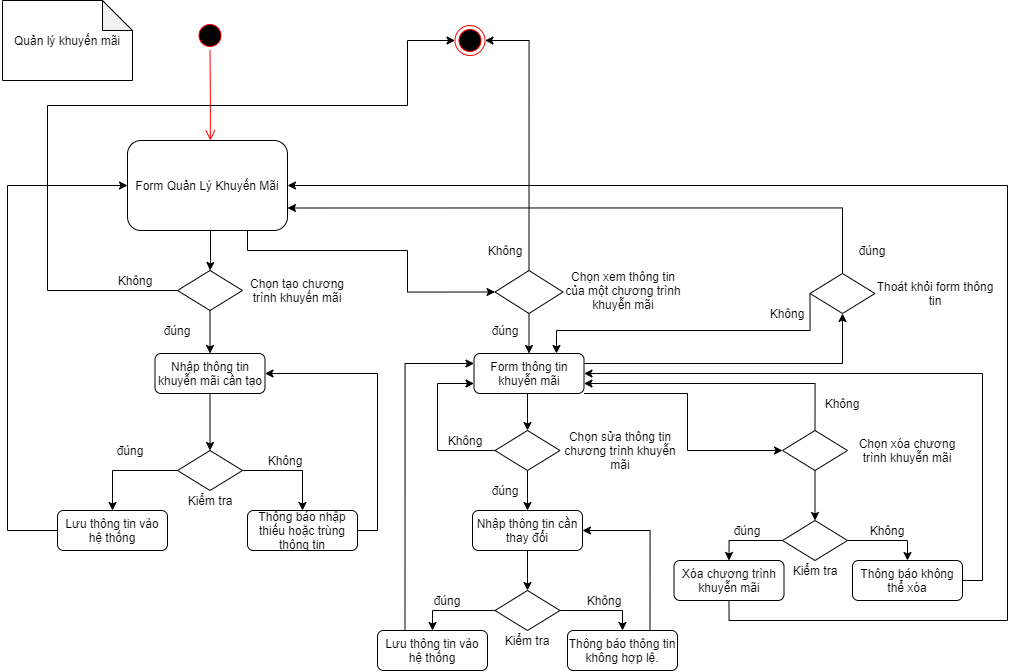

The diagram above was exported from draw.io. Its source (the exported page's mxGraphModel, read from the mxfile embedded in the PNG):
<mxGraphModel dx="1240" dy="786" grid="1" gridSize="10" guides="1" tooltips="1" connect="1" arrows="1" fold="1" page="1" pageScale="1" pageWidth="1169" pageHeight="826" background="#ffffff" math="0" shadow="0">
  <root>
    <mxCell id="0" />
    <mxCell id="1" parent="0" />
    <mxCell id="6" value="" style="edgeStyle=elbowEdgeStyle;elbow=horizontal;verticalAlign=bottom;endArrow=open;endSize=8;strokeColor=#FF0000;endFill=1;rounded=0" parent="1" source="5" target="oe2-ipfIPPVTRvUnXvWy-43" edge="1">
      <mxGeometry x="247.5" y="170" as="geometry">
        <mxPoint x="242.5" y="270" as="targetPoint" />
      </mxGeometry>
    </mxCell>
    <mxCell id="5" value="" style="ellipse;shape=startState;fillColor=#000000;strokeColor=#ff0000;" parent="1" vertex="1">
      <mxGeometry x="227.5" y="70" width="30" height="30" as="geometry" />
    </mxCell>
    <mxCell id="oe2-ipfIPPVTRvUnXvWy-42" value="Quản lý khuyến mãi" style="shape=note;whiteSpace=wrap;html=1;backgroundOutline=1;darkOpacity=0.05;rotation=0;" parent="1" vertex="1">
      <mxGeometry x="35" y="50" width="130" height="80" as="geometry" />
    </mxCell>
    <mxCell id="oe2-ipfIPPVTRvUnXvWy-45" style="edgeStyle=orthogonalEdgeStyle;rounded=0;orthogonalLoop=1;jettySize=auto;html=1;entryX=0.5;entryY=0;entryDx=0;entryDy=0;" parent="1" source="oe2-ipfIPPVTRvUnXvWy-43" target="oe2-ipfIPPVTRvUnXvWy-44" edge="1">
      <mxGeometry relative="1" as="geometry">
        <Array as="points">
          <mxPoint x="243" y="310" />
          <mxPoint x="243" y="310" />
        </Array>
      </mxGeometry>
    </mxCell>
    <mxCell id="W3UVQZszj_sSOvCzZ5AQ-28" style="edgeStyle=orthogonalEdgeStyle;rounded=0;orthogonalLoop=1;jettySize=auto;html=1;exitX=0.75;exitY=1;exitDx=0;exitDy=0;entryX=0;entryY=0.5;entryDx=0;entryDy=0;" edge="1" parent="1" source="oe2-ipfIPPVTRvUnXvWy-43" target="oe2-ipfIPPVTRvUnXvWy-51">
      <mxGeometry relative="1" as="geometry">
        <Array as="points">
          <mxPoint x="280" y="280" />
          <mxPoint x="280" y="300" />
          <mxPoint x="440" y="300" />
          <mxPoint x="440" y="342" />
        </Array>
      </mxGeometry>
    </mxCell>
    <mxCell id="oe2-ipfIPPVTRvUnXvWy-43" value="Form Quản Lý Khuyến Mãi" style="rounded=1;whiteSpace=wrap;html=1;" parent="1" vertex="1">
      <mxGeometry x="160" y="190" width="160" height="90" as="geometry" />
    </mxCell>
    <mxCell id="oe2-ipfIPPVTRvUnXvWy-55" style="edgeStyle=orthogonalEdgeStyle;rounded=0;orthogonalLoop=1;jettySize=auto;html=1;" parent="1" source="oe2-ipfIPPVTRvUnXvWy-44" target="W3UVQZszj_sSOvCzZ5AQ-9" edge="1">
      <mxGeometry relative="1" as="geometry">
        <mxPoint x="242.5" y="413" as="targetPoint" />
      </mxGeometry>
    </mxCell>
    <mxCell id="W3UVQZszj_sSOvCzZ5AQ-46" style="edgeStyle=orthogonalEdgeStyle;rounded=0;orthogonalLoop=1;jettySize=auto;html=1;exitX=0;exitY=0.5;exitDx=0;exitDy=0;entryX=0;entryY=0.5;entryDx=0;entryDy=0;" edge="1" parent="1" source="oe2-ipfIPPVTRvUnXvWy-44" target="oe2-ipfIPPVTRvUnXvWy-100">
      <mxGeometry relative="1" as="geometry">
        <Array as="points">
          <mxPoint x="80" y="340" />
          <mxPoint x="80" y="155" />
          <mxPoint x="440" y="155" />
        </Array>
      </mxGeometry>
    </mxCell>
    <mxCell id="oe2-ipfIPPVTRvUnXvWy-44" value="" style="rhombus;whiteSpace=wrap;html=1;" parent="1" vertex="1">
      <mxGeometry x="210" y="320" width="65" height="40" as="geometry" />
    </mxCell>
    <mxCell id="oe2-ipfIPPVTRvUnXvWy-46" value="Chọn tạo chương trình khuyến mãi" style="text;html=1;strokeColor=none;fillColor=none;align=center;verticalAlign=middle;whiteSpace=wrap;rounded=0;" parent="1" vertex="1">
      <mxGeometry x="270" y="330" width="120" height="20" as="geometry" />
    </mxCell>
    <mxCell id="oe2-ipfIPPVTRvUnXvWy-49" value="Không" style="text;html=1;strokeColor=none;fillColor=none;align=center;verticalAlign=middle;whiteSpace=wrap;rounded=0;" parent="1" vertex="1">
      <mxGeometry x="147.5" y="320" width="40" height="20" as="geometry" />
    </mxCell>
    <mxCell id="wLCCRyP6Crwt-nchs67R-8" style="edgeStyle=orthogonalEdgeStyle;rounded=0;orthogonalLoop=1;jettySize=auto;html=1;exitX=0.5;exitY=1;exitDx=0;exitDy=0;entryX=0.5;entryY=0;entryDx=0;entryDy=0;" parent="1" source="W3UVQZszj_sSOvCzZ5AQ-9" target="W3UVQZszj_sSOvCzZ5AQ-10" edge="1">
      <mxGeometry relative="1" as="geometry">
        <mxPoint x="242.5" y="456" as="sourcePoint" />
        <mxPoint x="243" y="490" as="targetPoint" />
      </mxGeometry>
    </mxCell>
    <mxCell id="W3UVQZszj_sSOvCzZ5AQ-31" style="edgeStyle=orthogonalEdgeStyle;rounded=0;orthogonalLoop=1;jettySize=auto;html=1;exitX=0.5;exitY=1;exitDx=0;exitDy=0;entryX=0.5;entryY=0;entryDx=0;entryDy=0;" edge="1" parent="1" source="oe2-ipfIPPVTRvUnXvWy-51" target="W3UVQZszj_sSOvCzZ5AQ-30">
      <mxGeometry relative="1" as="geometry" />
    </mxCell>
    <mxCell id="W3UVQZszj_sSOvCzZ5AQ-45" style="edgeStyle=orthogonalEdgeStyle;rounded=0;orthogonalLoop=1;jettySize=auto;html=1;exitX=0.5;exitY=0;exitDx=0;exitDy=0;entryX=1;entryY=0.5;entryDx=0;entryDy=0;" edge="1" parent="1" source="oe2-ipfIPPVTRvUnXvWy-51" target="oe2-ipfIPPVTRvUnXvWy-100">
      <mxGeometry relative="1" as="geometry">
        <mxPoint x="510" y="190" as="targetPoint" />
      </mxGeometry>
    </mxCell>
    <mxCell id="oe2-ipfIPPVTRvUnXvWy-51" value="" style="rhombus;whiteSpace=wrap;html=1;" parent="1" vertex="1">
      <mxGeometry x="527.5" y="320" width="68" height="43" as="geometry" />
    </mxCell>
    <mxCell id="oe2-ipfIPPVTRvUnXvWy-80" value="Không" style="text;html=1;strokeColor=none;fillColor=none;align=center;verticalAlign=middle;whiteSpace=wrap;rounded=0;" parent="1" vertex="1">
      <mxGeometry x="517.5" y="290" width="40" height="20" as="geometry" />
    </mxCell>
    <mxCell id="oe2-ipfIPPVTRvUnXvWy-81" value="đúng" style="text;html=1;strokeColor=none;fillColor=none;align=center;verticalAlign=middle;whiteSpace=wrap;rounded=0;" parent="1" vertex="1">
      <mxGeometry x="190" y="370" width="40" height="20" as="geometry" />
    </mxCell>
    <mxCell id="oe2-ipfIPPVTRvUnXvWy-82" value="đúng" style="text;html=1;strokeColor=none;fillColor=none;align=center;verticalAlign=middle;whiteSpace=wrap;rounded=0;" parent="1" vertex="1">
      <mxGeometry x="142.5" y="490" width="40" height="20" as="geometry" />
    </mxCell>
    <mxCell id="oe2-ipfIPPVTRvUnXvWy-100" value="" style="ellipse;html=1;shape=endState;fillColor=#000000;strokeColor=#ff0000;" parent="1" vertex="1">
      <mxGeometry x="487.5" y="75" width="30" height="30" as="geometry" />
    </mxCell>
    <mxCell id="W3UVQZszj_sSOvCzZ5AQ-9" value="Nhập thông tin khuyễn mãi cần tạo" style="rounded=1;whiteSpace=wrap;html=1;" vertex="1" parent="1">
      <mxGeometry x="187.5" y="403" width="110" height="40" as="geometry" />
    </mxCell>
    <mxCell id="W3UVQZszj_sSOvCzZ5AQ-13" style="edgeStyle=orthogonalEdgeStyle;rounded=0;orthogonalLoop=1;jettySize=auto;html=1;exitX=1;exitY=0.5;exitDx=0;exitDy=0;entryX=0.5;entryY=0;entryDx=0;entryDy=0;" edge="1" parent="1" source="W3UVQZszj_sSOvCzZ5AQ-10" target="W3UVQZszj_sSOvCzZ5AQ-15">
      <mxGeometry relative="1" as="geometry">
        <mxPoint x="340" y="520" as="targetPoint" />
      </mxGeometry>
    </mxCell>
    <mxCell id="W3UVQZszj_sSOvCzZ5AQ-10" value="" style="rhombus;whiteSpace=wrap;html=1;" vertex="1" parent="1">
      <mxGeometry x="210" y="500" width="65" height="40" as="geometry" />
    </mxCell>
    <mxCell id="W3UVQZszj_sSOvCzZ5AQ-12" value="Kiểm tra" style="text;html=1;strokeColor=none;fillColor=none;align=center;verticalAlign=middle;whiteSpace=wrap;rounded=0;" vertex="1" parent="1">
      <mxGeometry x="182.5" y="540" width="120" height="20" as="geometry" />
    </mxCell>
    <mxCell id="W3UVQZszj_sSOvCzZ5AQ-53" style="edgeStyle=orthogonalEdgeStyle;rounded=0;orthogonalLoop=1;jettySize=auto;html=1;exitX=0;exitY=0.5;exitDx=0;exitDy=0;entryX=0;entryY=0.5;entryDx=0;entryDy=0;" edge="1" parent="1" source="W3UVQZszj_sSOvCzZ5AQ-14" target="oe2-ipfIPPVTRvUnXvWy-43">
      <mxGeometry relative="1" as="geometry">
        <Array as="points">
          <mxPoint x="40" y="580" />
          <mxPoint x="40" y="235" />
        </Array>
      </mxGeometry>
    </mxCell>
    <mxCell id="W3UVQZszj_sSOvCzZ5AQ-14" value="Lưu thông tin vào hệ thống" style="rounded=1;whiteSpace=wrap;html=1;" vertex="1" parent="1">
      <mxGeometry x="90" y="560" width="110" height="40" as="geometry" />
    </mxCell>
    <mxCell id="W3UVQZszj_sSOvCzZ5AQ-21" style="edgeStyle=orthogonalEdgeStyle;rounded=0;orthogonalLoop=1;jettySize=auto;html=1;exitX=1;exitY=0.5;exitDx=0;exitDy=0;entryX=1;entryY=0.5;entryDx=0;entryDy=0;" edge="1" parent="1" source="W3UVQZszj_sSOvCzZ5AQ-15" target="W3UVQZszj_sSOvCzZ5AQ-9">
      <mxGeometry relative="1" as="geometry" />
    </mxCell>
    <mxCell id="W3UVQZszj_sSOvCzZ5AQ-15" value="Thông báo nhập thiếu hoặc trùng thông tin" style="rounded=1;whiteSpace=wrap;html=1;" vertex="1" parent="1">
      <mxGeometry x="280" y="560" width="110" height="40" as="geometry" />
    </mxCell>
    <mxCell id="W3UVQZszj_sSOvCzZ5AQ-16" value="Không" style="text;html=1;strokeColor=none;fillColor=none;align=center;verticalAlign=middle;whiteSpace=wrap;rounded=0;" vertex="1" parent="1">
      <mxGeometry x="297.5" y="500" width="40" height="20" as="geometry" />
    </mxCell>
    <mxCell id="W3UVQZszj_sSOvCzZ5AQ-17" style="edgeStyle=orthogonalEdgeStyle;rounded=0;orthogonalLoop=1;jettySize=auto;html=1;exitX=0;exitY=0.5;exitDx=0;exitDy=0;entryX=0.5;entryY=0;entryDx=0;entryDy=0;" edge="1" parent="1" source="W3UVQZszj_sSOvCzZ5AQ-10" target="W3UVQZszj_sSOvCzZ5AQ-14">
      <mxGeometry relative="1" as="geometry">
        <mxPoint x="199.95" y="510" as="targetPoint" />
        <mxPoint x="111.19999999999999" y="470" as="sourcePoint" />
      </mxGeometry>
    </mxCell>
    <mxCell id="W3UVQZszj_sSOvCzZ5AQ-23" value="Chọn xem thông tin của một chương trình khuyễn mãi" style="text;html=1;strokeColor=none;fillColor=none;align=center;verticalAlign=middle;whiteSpace=wrap;rounded=0;" vertex="1" parent="1">
      <mxGeometry x="595.5" y="330" width="120" height="20" as="geometry" />
    </mxCell>
    <mxCell id="W3UVQZszj_sSOvCzZ5AQ-34" style="edgeStyle=orthogonalEdgeStyle;rounded=0;orthogonalLoop=1;jettySize=auto;html=1;exitX=0.5;exitY=1;exitDx=0;exitDy=0;entryX=0.5;entryY=0;entryDx=0;entryDy=0;" edge="1" parent="1" source="W3UVQZszj_sSOvCzZ5AQ-30" target="W3UVQZszj_sSOvCzZ5AQ-33">
      <mxGeometry relative="1" as="geometry" />
    </mxCell>
    <mxCell id="W3UVQZszj_sSOvCzZ5AQ-96" style="edgeStyle=orthogonalEdgeStyle;rounded=0;orthogonalLoop=1;jettySize=auto;html=1;exitX=1;exitY=1;exitDx=0;exitDy=0;entryX=0;entryY=0.5;entryDx=0;entryDy=0;" edge="1" parent="1" source="W3UVQZszj_sSOvCzZ5AQ-30" target="W3UVQZszj_sSOvCzZ5AQ-71">
      <mxGeometry relative="1" as="geometry">
        <Array as="points">
          <mxPoint x="720" y="443" />
          <mxPoint x="720" y="500" />
        </Array>
      </mxGeometry>
    </mxCell>
    <mxCell id="W3UVQZszj_sSOvCzZ5AQ-104" style="edgeStyle=orthogonalEdgeStyle;rounded=0;orthogonalLoop=1;jettySize=auto;html=1;exitX=1;exitY=0.25;exitDx=0;exitDy=0;entryX=0.5;entryY=1;entryDx=0;entryDy=0;" edge="1" parent="1" source="W3UVQZszj_sSOvCzZ5AQ-30" target="W3UVQZszj_sSOvCzZ5AQ-105">
      <mxGeometry relative="1" as="geometry">
        <mxPoint x="880" y="360" as="targetPoint" />
      </mxGeometry>
    </mxCell>
    <mxCell id="W3UVQZszj_sSOvCzZ5AQ-30" value="Form thông tin khuyễn mãi" style="rounded=1;whiteSpace=wrap;html=1;" vertex="1" parent="1">
      <mxGeometry x="506.5" y="403" width="110" height="40" as="geometry" />
    </mxCell>
    <mxCell id="W3UVQZszj_sSOvCzZ5AQ-37" style="edgeStyle=orthogonalEdgeStyle;rounded=0;orthogonalLoop=1;jettySize=auto;html=1;exitX=0.5;exitY=1;exitDx=0;exitDy=0;entryX=0.5;entryY=0;entryDx=0;entryDy=0;" edge="1" parent="1" source="W3UVQZszj_sSOvCzZ5AQ-33" target="W3UVQZszj_sSOvCzZ5AQ-36">
      <mxGeometry relative="1" as="geometry" />
    </mxCell>
    <mxCell id="W3UVQZszj_sSOvCzZ5AQ-66" style="edgeStyle=orthogonalEdgeStyle;rounded=0;orthogonalLoop=1;jettySize=auto;html=1;exitX=0;exitY=0.5;exitDx=0;exitDy=0;entryX=0;entryY=0.75;entryDx=0;entryDy=0;" edge="1" parent="1" source="W3UVQZszj_sSOvCzZ5AQ-33" target="W3UVQZszj_sSOvCzZ5AQ-30">
      <mxGeometry relative="1" as="geometry">
        <Array as="points">
          <mxPoint x="470" y="500" />
          <mxPoint x="470" y="433" />
        </Array>
      </mxGeometry>
    </mxCell>
    <mxCell id="W3UVQZszj_sSOvCzZ5AQ-33" value="" style="rhombus;whiteSpace=wrap;html=1;" vertex="1" parent="1">
      <mxGeometry x="527.5" y="480" width="65" height="40" as="geometry" />
    </mxCell>
    <mxCell id="W3UVQZszj_sSOvCzZ5AQ-35" value="Chọn sửa thông tin chương trình khuyễn mãi" style="text;html=1;strokeColor=none;fillColor=none;align=center;verticalAlign=middle;whiteSpace=wrap;rounded=0;" vertex="1" parent="1">
      <mxGeometry x="592.5" y="490" width="120" height="20" as="geometry" />
    </mxCell>
    <mxCell id="W3UVQZszj_sSOvCzZ5AQ-60" style="edgeStyle=orthogonalEdgeStyle;rounded=0;orthogonalLoop=1;jettySize=auto;html=1;exitX=0.5;exitY=1;exitDx=0;exitDy=0;entryX=0.5;entryY=0;entryDx=0;entryDy=0;" edge="1" parent="1" source="W3UVQZszj_sSOvCzZ5AQ-36" target="W3UVQZszj_sSOvCzZ5AQ-59">
      <mxGeometry relative="1" as="geometry" />
    </mxCell>
    <mxCell id="W3UVQZszj_sSOvCzZ5AQ-36" value="Nhập thông tin cần thay đổi" style="rounded=1;whiteSpace=wrap;html=1;" vertex="1" parent="1">
      <mxGeometry x="505" y="560" width="110" height="40" as="geometry" />
    </mxCell>
    <mxCell id="W3UVQZszj_sSOvCzZ5AQ-44" value="đúng" style="text;html=1;strokeColor=none;fillColor=none;align=center;verticalAlign=middle;whiteSpace=wrap;rounded=0;" vertex="1" parent="1">
      <mxGeometry x="517.5" y="370" width="40" height="20" as="geometry" />
    </mxCell>
    <mxCell id="W3UVQZszj_sSOvCzZ5AQ-51" value="Không" style="text;html=1;strokeColor=none;fillColor=none;align=center;verticalAlign=middle;whiteSpace=wrap;rounded=0;" vertex="1" parent="1">
      <mxGeometry x="477.5" y="480" width="40" height="20" as="geometry" />
    </mxCell>
    <mxCell id="W3UVQZszj_sSOvCzZ5AQ-52" value="đúng" style="text;html=1;strokeColor=none;fillColor=none;align=center;verticalAlign=middle;whiteSpace=wrap;rounded=0;" vertex="1" parent="1">
      <mxGeometry x="517.5" y="530" width="40" height="20" as="geometry" />
    </mxCell>
    <mxCell id="W3UVQZszj_sSOvCzZ5AQ-55" value="Kiểm tra" style="text;html=1;strokeColor=none;fillColor=none;align=center;verticalAlign=middle;whiteSpace=wrap;rounded=0;" vertex="1" parent="1">
      <mxGeometry x="500" y="680" width="120" height="20" as="geometry" />
    </mxCell>
    <mxCell id="W3UVQZszj_sSOvCzZ5AQ-65" style="edgeStyle=orthogonalEdgeStyle;rounded=0;orthogonalLoop=1;jettySize=auto;html=1;exitX=0.25;exitY=0;exitDx=0;exitDy=0;entryX=0;entryY=0.25;entryDx=0;entryDy=0;" edge="1" parent="1" source="W3UVQZszj_sSOvCzZ5AQ-56" target="W3UVQZszj_sSOvCzZ5AQ-30">
      <mxGeometry relative="1" as="geometry" />
    </mxCell>
    <mxCell id="W3UVQZszj_sSOvCzZ5AQ-56" value="Lưu thông tin vào hệ thống" style="rounded=1;whiteSpace=wrap;html=1;" vertex="1" parent="1">
      <mxGeometry x="410" y="680" width="110" height="40" as="geometry" />
    </mxCell>
    <mxCell id="W3UVQZszj_sSOvCzZ5AQ-69" style="edgeStyle=orthogonalEdgeStyle;rounded=0;orthogonalLoop=1;jettySize=auto;html=1;exitX=0.75;exitY=0;exitDx=0;exitDy=0;entryX=1;entryY=0.5;entryDx=0;entryDy=0;" edge="1" parent="1" source="W3UVQZszj_sSOvCzZ5AQ-57" target="W3UVQZszj_sSOvCzZ5AQ-36">
      <mxGeometry relative="1" as="geometry" />
    </mxCell>
    <mxCell id="W3UVQZszj_sSOvCzZ5AQ-57" value="Thông báo thông tin không hợp lệ." style="rounded=1;whiteSpace=wrap;html=1;" vertex="1" parent="1">
      <mxGeometry x="600" y="680" width="110" height="40" as="geometry" />
    </mxCell>
    <mxCell id="W3UVQZszj_sSOvCzZ5AQ-58" style="edgeStyle=orthogonalEdgeStyle;rounded=0;orthogonalLoop=1;jettySize=auto;html=1;exitX=0;exitY=0.5;exitDx=0;exitDy=0;entryX=0.5;entryY=0;entryDx=0;entryDy=0;" edge="1" parent="1" target="W3UVQZszj_sSOvCzZ5AQ-56" source="W3UVQZszj_sSOvCzZ5AQ-59">
      <mxGeometry relative="1" as="geometry">
        <mxPoint x="519.95" y="630" as="targetPoint" />
        <mxPoint x="530" y="640" as="sourcePoint" />
      </mxGeometry>
    </mxCell>
    <mxCell id="W3UVQZszj_sSOvCzZ5AQ-61" style="edgeStyle=orthogonalEdgeStyle;rounded=0;orthogonalLoop=1;jettySize=auto;html=1;exitX=1;exitY=0.5;exitDx=0;exitDy=0;entryX=0.5;entryY=0;entryDx=0;entryDy=0;" edge="1" parent="1" source="W3UVQZszj_sSOvCzZ5AQ-59" target="W3UVQZszj_sSOvCzZ5AQ-57">
      <mxGeometry relative="1" as="geometry" />
    </mxCell>
    <mxCell id="W3UVQZszj_sSOvCzZ5AQ-59" value="" style="rhombus;whiteSpace=wrap;html=1;" vertex="1" parent="1">
      <mxGeometry x="527.5" y="640" width="65" height="40" as="geometry" />
    </mxCell>
    <mxCell id="W3UVQZszj_sSOvCzZ5AQ-62" value="đúng" style="text;html=1;strokeColor=none;fillColor=none;align=center;verticalAlign=middle;whiteSpace=wrap;rounded=0;" vertex="1" parent="1">
      <mxGeometry x="460" y="640" width="40" height="20" as="geometry" />
    </mxCell>
    <mxCell id="W3UVQZszj_sSOvCzZ5AQ-63" value="Không" style="text;html=1;strokeColor=none;fillColor=none;align=center;verticalAlign=middle;whiteSpace=wrap;rounded=0;" vertex="1" parent="1">
      <mxGeometry x="616.5" y="640" width="40" height="20" as="geometry" />
    </mxCell>
    <mxCell id="W3UVQZszj_sSOvCzZ5AQ-80" style="edgeStyle=orthogonalEdgeStyle;rounded=0;orthogonalLoop=1;jettySize=auto;html=1;exitX=0.5;exitY=1;exitDx=0;exitDy=0;entryX=0.5;entryY=0;entryDx=0;entryDy=0;" edge="1" parent="1" source="W3UVQZszj_sSOvCzZ5AQ-71" target="W3UVQZszj_sSOvCzZ5AQ-87">
      <mxGeometry relative="1" as="geometry">
        <mxPoint x="802.5294117647059" y="560" as="targetPoint" />
      </mxGeometry>
    </mxCell>
    <mxCell id="W3UVQZszj_sSOvCzZ5AQ-98" style="edgeStyle=orthogonalEdgeStyle;rounded=0;orthogonalLoop=1;jettySize=auto;html=1;exitX=0.5;exitY=0;exitDx=0;exitDy=0;entryX=1;entryY=0.75;entryDx=0;entryDy=0;" edge="1" parent="1" source="W3UVQZszj_sSOvCzZ5AQ-71" target="W3UVQZszj_sSOvCzZ5AQ-30">
      <mxGeometry relative="1" as="geometry" />
    </mxCell>
    <mxCell id="W3UVQZszj_sSOvCzZ5AQ-71" value="" style="rhombus;whiteSpace=wrap;html=1;" vertex="1" parent="1">
      <mxGeometry x="815" y="480" width="65" height="40" as="geometry" />
    </mxCell>
    <mxCell id="W3UVQZszj_sSOvCzZ5AQ-72" value="Chọn xóa chương trình khuyễn mãi" style="text;html=1;strokeColor=none;fillColor=none;align=center;verticalAlign=middle;whiteSpace=wrap;rounded=0;" vertex="1" parent="1">
      <mxGeometry x="880" y="490" width="120" height="20" as="geometry" />
    </mxCell>
    <mxCell id="W3UVQZszj_sSOvCzZ5AQ-77" value="Không" style="text;html=1;strokeColor=none;fillColor=none;align=center;verticalAlign=middle;whiteSpace=wrap;rounded=0;" vertex="1" parent="1">
      <mxGeometry x="855" y="443" width="40" height="20" as="geometry" />
    </mxCell>
    <mxCell id="W3UVQZszj_sSOvCzZ5AQ-82" value="Kiểm tra" style="text;html=1;strokeColor=none;fillColor=none;align=center;verticalAlign=middle;whiteSpace=wrap;rounded=0;" vertex="1" parent="1">
      <mxGeometry x="787.5" y="610" width="120" height="20" as="geometry" />
    </mxCell>
    <mxCell id="W3UVQZszj_sSOvCzZ5AQ-102" style="edgeStyle=orthogonalEdgeStyle;rounded=0;orthogonalLoop=1;jettySize=auto;html=1;exitX=0.5;exitY=1;exitDx=0;exitDy=0;entryX=1;entryY=0.5;entryDx=0;entryDy=0;" edge="1" parent="1" source="W3UVQZszj_sSOvCzZ5AQ-83" target="oe2-ipfIPPVTRvUnXvWy-43">
      <mxGeometry relative="1" as="geometry">
        <Array as="points">
          <mxPoint x="761" y="670" />
          <mxPoint x="1040" y="670" />
          <mxPoint x="1040" y="235" />
        </Array>
      </mxGeometry>
    </mxCell>
    <mxCell id="W3UVQZszj_sSOvCzZ5AQ-83" value="Xóa chương trình khuyễn mãi" style="rounded=1;whiteSpace=wrap;html=1;" vertex="1" parent="1">
      <mxGeometry x="706.5" y="610" width="110" height="40" as="geometry" />
    </mxCell>
    <mxCell id="W3UVQZszj_sSOvCzZ5AQ-103" style="edgeStyle=orthogonalEdgeStyle;rounded=0;orthogonalLoop=1;jettySize=auto;html=1;exitX=1;exitY=0.5;exitDx=0;exitDy=0;entryX=1;entryY=0.5;entryDx=0;entryDy=0;" edge="1" parent="1" source="W3UVQZszj_sSOvCzZ5AQ-84" target="W3UVQZszj_sSOvCzZ5AQ-30">
      <mxGeometry relative="1" as="geometry">
        <mxPoint x="780" y="420" as="targetPoint" />
      </mxGeometry>
    </mxCell>
    <mxCell id="W3UVQZszj_sSOvCzZ5AQ-84" value="Thông báo không thể xóa" style="rounded=1;whiteSpace=wrap;html=1;" vertex="1" parent="1">
      <mxGeometry x="885" y="610" width="110" height="40" as="geometry" />
    </mxCell>
    <mxCell id="W3UVQZszj_sSOvCzZ5AQ-85" style="edgeStyle=orthogonalEdgeStyle;rounded=0;orthogonalLoop=1;jettySize=auto;html=1;exitX=0;exitY=0.5;exitDx=0;exitDy=0;entryX=0.5;entryY=0;entryDx=0;entryDy=0;" edge="1" parent="1" source="W3UVQZszj_sSOvCzZ5AQ-87" target="W3UVQZszj_sSOvCzZ5AQ-83">
      <mxGeometry relative="1" as="geometry">
        <mxPoint x="766.45" y="560" as="targetPoint" />
        <mxPoint x="776.5" y="570" as="sourcePoint" />
      </mxGeometry>
    </mxCell>
    <mxCell id="W3UVQZszj_sSOvCzZ5AQ-86" style="edgeStyle=orthogonalEdgeStyle;rounded=0;orthogonalLoop=1;jettySize=auto;html=1;exitX=1;exitY=0.5;exitDx=0;exitDy=0;entryX=0.5;entryY=0;entryDx=0;entryDy=0;" edge="1" parent="1" source="W3UVQZszj_sSOvCzZ5AQ-87" target="W3UVQZszj_sSOvCzZ5AQ-84">
      <mxGeometry relative="1" as="geometry" />
    </mxCell>
    <mxCell id="W3UVQZszj_sSOvCzZ5AQ-87" value="" style="rhombus;whiteSpace=wrap;html=1;" vertex="1" parent="1">
      <mxGeometry x="815" y="570" width="65" height="40" as="geometry" />
    </mxCell>
    <mxCell id="W3UVQZszj_sSOvCzZ5AQ-88" value="đúng" style="text;html=1;strokeColor=none;fillColor=none;align=center;verticalAlign=middle;whiteSpace=wrap;rounded=0;" vertex="1" parent="1">
      <mxGeometry x="760" y="570" width="40" height="20" as="geometry" />
    </mxCell>
    <mxCell id="W3UVQZszj_sSOvCzZ5AQ-89" value="Không" style="text;html=1;strokeColor=none;fillColor=none;align=center;verticalAlign=middle;whiteSpace=wrap;rounded=0;" vertex="1" parent="1">
      <mxGeometry x="900" y="570" width="40" height="20" as="geometry" />
    </mxCell>
    <mxCell id="W3UVQZszj_sSOvCzZ5AQ-108" style="edgeStyle=orthogonalEdgeStyle;rounded=0;orthogonalLoop=1;jettySize=auto;html=1;exitX=0.5;exitY=0;exitDx=0;exitDy=0;entryX=1;entryY=0.75;entryDx=0;entryDy=0;" edge="1" parent="1" source="W3UVQZszj_sSOvCzZ5AQ-105" target="oe2-ipfIPPVTRvUnXvWy-43">
      <mxGeometry relative="1" as="geometry" />
    </mxCell>
    <mxCell id="W3UVQZszj_sSOvCzZ5AQ-109" style="edgeStyle=orthogonalEdgeStyle;rounded=0;orthogonalLoop=1;jettySize=auto;html=1;exitX=0;exitY=0.5;exitDx=0;exitDy=0;entryX=0.75;entryY=0;entryDx=0;entryDy=0;" edge="1" parent="1" source="W3UVQZszj_sSOvCzZ5AQ-105" target="W3UVQZszj_sSOvCzZ5AQ-30">
      <mxGeometry relative="1" as="geometry">
        <Array as="points">
          <mxPoint x="843" y="380" />
          <mxPoint x="589" y="380" />
        </Array>
      </mxGeometry>
    </mxCell>
    <mxCell id="W3UVQZszj_sSOvCzZ5AQ-105" value="" style="rhombus;whiteSpace=wrap;html=1;" vertex="1" parent="1">
      <mxGeometry x="842.5" y="323" width="65" height="40" as="geometry" />
    </mxCell>
    <mxCell id="W3UVQZszj_sSOvCzZ5AQ-106" value="Thoát khỏi form thông tin&lt;br&gt;" style="text;html=1;strokeColor=none;fillColor=none;align=center;verticalAlign=middle;whiteSpace=wrap;rounded=0;" vertex="1" parent="1">
      <mxGeometry x="907.5" y="333" width="120" height="20" as="geometry" />
    </mxCell>
    <mxCell id="W3UVQZszj_sSOvCzZ5AQ-110" value="đúng" style="text;html=1;strokeColor=none;fillColor=none;align=center;verticalAlign=middle;whiteSpace=wrap;rounded=0;" vertex="1" parent="1">
      <mxGeometry x="885" y="290" width="40" height="20" as="geometry" />
    </mxCell>
    <mxCell id="W3UVQZszj_sSOvCzZ5AQ-111" value="Không" style="text;html=1;strokeColor=none;fillColor=none;align=center;verticalAlign=middle;whiteSpace=wrap;rounded=0;" vertex="1" parent="1">
      <mxGeometry x="800" y="353" width="40" height="20" as="geometry" />
    </mxCell>
  </root>
</mxGraphModel>